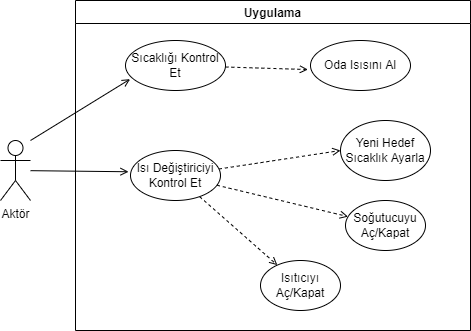

The diagram above was exported from draw.io. Its source (the exported page's mxGraphModel, read from the mxfile embedded in the PNG):
<mxGraphModel dx="934" dy="490" grid="1" gridSize="10" guides="1" tooltips="1" connect="1" arrows="1" fold="1" page="1" pageScale="1" pageWidth="827" pageHeight="1169" math="0" shadow="0">
  <root>
    <mxCell id="0" />
    <mxCell id="1" parent="0" />
    <mxCell id="vDL2pZPsyWC5snuiv_Fj-11" style="rounded=0;orthogonalLoop=1;jettySize=auto;html=1;entryX=0.046;entryY=0.773;entryDx=0;entryDy=0;entryPerimeter=0;endArrow=open;endFill=0;" edge="1" parent="1" target="vDL2pZPsyWC5snuiv_Fj-4">
      <mxGeometry relative="1" as="geometry">
        <mxPoint x="220" y="290" as="sourcePoint" />
      </mxGeometry>
    </mxCell>
    <mxCell id="vDL2pZPsyWC5snuiv_Fj-12" style="edgeStyle=none;rounded=0;orthogonalLoop=1;jettySize=auto;html=1;entryX=-0.022;entryY=0.425;entryDx=0;entryDy=0;entryPerimeter=0;endArrow=open;endFill=0;" edge="1" parent="1" source="vDL2pZPsyWC5snuiv_Fj-1" target="vDL2pZPsyWC5snuiv_Fj-3">
      <mxGeometry relative="1" as="geometry" />
    </mxCell>
    <mxCell id="vDL2pZPsyWC5snuiv_Fj-1" value="Aktör" style="shape=umlActor;verticalLabelPosition=bottom;verticalAlign=top;html=1;outlineConnect=0;" vertex="1" parent="1">
      <mxGeometry x="190" y="290" width="30" height="60" as="geometry" />
    </mxCell>
    <mxCell id="vDL2pZPsyWC5snuiv_Fj-14" style="edgeStyle=none;rounded=0;orthogonalLoop=1;jettySize=auto;html=1;entryX=0;entryY=0.5;entryDx=0;entryDy=0;dashed=1;endArrow=open;endFill=0;" edge="1" parent="1" source="vDL2pZPsyWC5snuiv_Fj-3" target="vDL2pZPsyWC5snuiv_Fj-5">
      <mxGeometry relative="1" as="geometry" />
    </mxCell>
    <mxCell id="vDL2pZPsyWC5snuiv_Fj-15" style="edgeStyle=none;rounded=0;orthogonalLoop=1;jettySize=auto;html=1;dashed=1;endArrow=open;endFill=0;" edge="1" parent="1" source="vDL2pZPsyWC5snuiv_Fj-3" target="vDL2pZPsyWC5snuiv_Fj-6">
      <mxGeometry relative="1" as="geometry" />
    </mxCell>
    <mxCell id="vDL2pZPsyWC5snuiv_Fj-16" style="edgeStyle=none;rounded=0;orthogonalLoop=1;jettySize=auto;html=1;dashed=1;endArrow=open;endFill=0;" edge="1" parent="1" source="vDL2pZPsyWC5snuiv_Fj-3" target="vDL2pZPsyWC5snuiv_Fj-7">
      <mxGeometry relative="1" as="geometry" />
    </mxCell>
    <mxCell id="vDL2pZPsyWC5snuiv_Fj-3" value="Isı Değiştiriciyi&lt;br&gt;Kontrol Et" style="ellipse;whiteSpace=wrap;html=1;" vertex="1" parent="1">
      <mxGeometry x="320" y="300" width="90" height="50" as="geometry" />
    </mxCell>
    <mxCell id="vDL2pZPsyWC5snuiv_Fj-13" style="edgeStyle=none;rounded=0;orthogonalLoop=1;jettySize=auto;html=1;entryX=-0.026;entryY=0.581;entryDx=0;entryDy=0;entryPerimeter=0;dashed=1;endArrow=open;endFill=0;" edge="1" parent="1" source="vDL2pZPsyWC5snuiv_Fj-4" target="vDL2pZPsyWC5snuiv_Fj-8">
      <mxGeometry relative="1" as="geometry" />
    </mxCell>
    <mxCell id="vDL2pZPsyWC5snuiv_Fj-4" value="Sıcaklığı Kontrol&lt;br&gt;Et" style="ellipse;whiteSpace=wrap;html=1;" vertex="1" parent="1">
      <mxGeometry x="315" y="190" width="100" height="50" as="geometry" />
    </mxCell>
    <mxCell id="vDL2pZPsyWC5snuiv_Fj-5" value="Yeni Hedef&lt;br&gt;Sıcaklık Ayarla" style="ellipse;whiteSpace=wrap;html=1;" vertex="1" parent="1">
      <mxGeometry x="530" y="270" width="90" height="60" as="geometry" />
    </mxCell>
    <mxCell id="vDL2pZPsyWC5snuiv_Fj-6" value="Soğutucuyu&lt;br&gt;Aç/Kapat" style="ellipse;whiteSpace=wrap;html=1;" vertex="1" parent="1">
      <mxGeometry x="535" y="350" width="80" height="50" as="geometry" />
    </mxCell>
    <mxCell id="vDL2pZPsyWC5snuiv_Fj-7" value="Isıtıcıyı&lt;br&gt;Aç/Kapat" style="ellipse;whiteSpace=wrap;html=1;" vertex="1" parent="1">
      <mxGeometry x="450" y="410" width="80" height="50" as="geometry" />
    </mxCell>
    <mxCell id="vDL2pZPsyWC5snuiv_Fj-8" value="Oda Isısını Al" style="ellipse;whiteSpace=wrap;html=1;" vertex="1" parent="1">
      <mxGeometry x="500" y="190" width="100" height="50" as="geometry" />
    </mxCell>
    <mxCell id="vDL2pZPsyWC5snuiv_Fj-19" value="Uygulama" style="swimlane;" vertex="1" parent="1">
      <mxGeometry x="265" y="150" width="395" height="330" as="geometry" />
    </mxCell>
  </root>
</mxGraphModel>